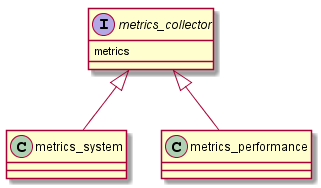

The diagram above was rendered by PlantUML. Its source (embedded in the PNG):
@startuml architecture_class
interface metrics_collector{
  metrics
}

class metrics_system
class metrics_performance

metrics_collector <|-- metrics_system
metrics_collector <|-- metrics_performance
@enduml